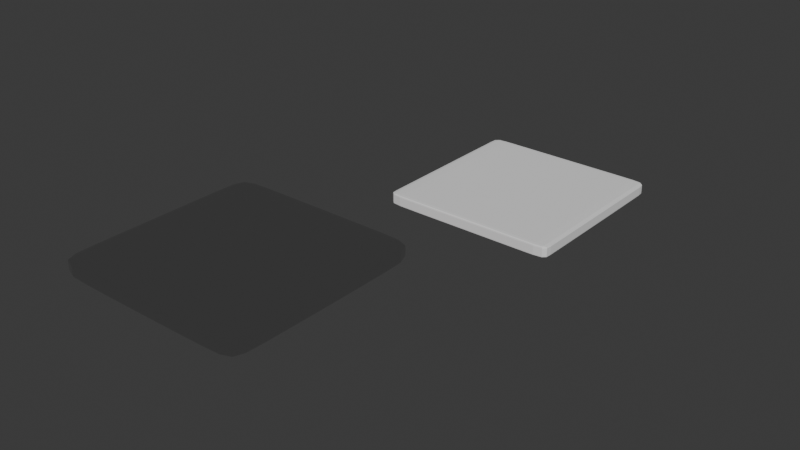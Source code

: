 # Source: button_1.blend  (saved by Blender 4.2.66; exported with 4.5.12 LTS)
import bpy
from mathutils import Matrix  # noqa: F401  (used for matrix-valued properties, if any)

bpy.ops.wm.read_factory_settings(use_empty=True)
scene = bpy.context.scene
scene.name = 'Scene'

# ---- collections
col_collection = bpy.data.collections.new('Collection'); scene.collection.children.link(col_collection)

# ---- materials (node trees are filled in below, after node groups)
mat_lights = bpy.data.materials.new('Lights')
mat_metal = bpy.data.materials.new('Metal')

# ---- material node trees
mat_lights.use_nodes = True; mat_lights.node_tree.nodes.clear()
_N = mat_lights.node_tree.nodes; _L = mat_lights.node_tree.links
n0 = _N.new('ShaderNodeBsdfPrincipled'); n0.name = 'Principled BSDF'; n0.location = (10, 300)
n0.inputs[27].default_value = (1.0, 0.05793, 0.06273, 1.0)
n0.inputs[28].default_value = 0.4
n1 = _N.new('ShaderNodeOutputMaterial'); n1.name = 'Material Output'; n1.location = (300, 300)
_L.new(n0.outputs[0], n1.inputs[0])
n1.is_active_output = True
mat_metal.use_nodes = True; mat_metal.node_tree.nodes.clear()
_N = mat_metal.node_tree.nodes; _L = mat_metal.node_tree.links
n0 = _N.new('ShaderNodeBsdfPrincipled'); n0.name = 'Principled BSDF'; n0.location = (10, 300)
n0.inputs[0].default_value = (0.7885, 0.7885, 0.7885, 1.0)
n0.inputs[1].default_value = 1.0
n0.inputs[2].default_value = 0.0
n1 = _N.new('ShaderNodeOutputMaterial'); n1.name = 'Material Output'; n1.location = (300, 300)
_L.new(n0.outputs[0], n1.inputs[0])
n1.is_active_output = True

# ---- world
world_world = bpy.data.worlds.new('World'); scene.world = world_world
world_world.use_nodes = True; world_world.node_tree.nodes.clear()
_N = world_world.node_tree.nodes; _L = world_world.node_tree.links
n0 = _N.new('ShaderNodeOutputWorld'); n0.name = 'World Output'; n0.location = (300, 300)
n1 = _N.new('ShaderNodeBackground'); n1.name = 'Background'; n1.location = (10, 300)
n1.inputs[0].default_value = (0.05088, 0.05088, 0.05088, 1.0)
_L.new(n1.outputs[0], n0.inputs[0])
n0.is_active_output = True
world_world.color = (0.05088, 0.05088, 0.05088)
world_world.sun_shadow_jitter_overblur = 0.0

# ---- meshes
me_cube_001 = bpy.data.meshes.new('Cube.001')
me_cube_001.from_pydata([(-0.9368, 0.9368, 0.9067), (-1.0, -1.0, 1.0), (-1.0, 1.0, 1.0), (1.0, -1.0, 1.0), (0.9368, 0.9368, 0.9067), (1.0, 1.0, 1.0), (-1.0, 1.0, 0.8789), (-1.0, -1.0, 0.8789), (1.0, 1.0, 0.8789), (1.0, -1.0, 0.8789), (-1.0, 0.3333, 0.8789), (-1.0, -0.3333, 0.8789), (-1.0, -0.3333, 1.0), (-1.0, 0.3333, 1.0), (1.0, -0.3333, 0.8789), (1.0, 0.3333, 0.8789), (1.0, 0.3333, 1.0), (1.0, -0.3333, 1.0), (-0.9368, -0.9368, 0.9067), (-0.9284, -0.3095, 0.8149), (-0.888, -0.8884, 0.8745), (-0.9368, -0.9368, 0.8789), (-0.888, 0.8884, 0.8745), (-0.9368, 0.9368, 0.8789), (0.888, -0.8884, 0.8745), (0.9368, -0.9368, 0.8789), (0.9368, 0.9368, 0.8789), (0.888, 0.8884, 0.8745), (-0.888, 0.3042, 0.767), (-0.9284, 0.3095, 0.7871), (-0.9284, -0.3095, 0.7871), (-0.888, -0.3042, 0.767), (0.888, -0.3042, 0.767), (0.9284, -0.3095, 0.7871), (0.9284, 0.3095, 0.7871), (0.888, 0.3042, 0.767), (0.9284, 0.3095, 0.8149), (0.9368, -0.9368, 0.9067), (-0.9284, 0.3095, 0.8149), (0.9284, -0.3095, 0.8149), (-0.8974, 0.8977, 0.9031), (-0.888, 0.8884, 0.8928), (0.888, 0.8884, 0.8928), (0.8974, 0.8977, 0.9031), (-0.8974, -0.8977, 0.9031), (-0.888, -0.8884, 0.8928), (-0.888, -0.3042, 0.7853), (-0.8966, -0.3053, 0.7991), (0.8966, 0.3053, 0.7991), (0.888, 0.3042, 0.7853), (0.888, -0.8884, 0.8928), (0.8974, -0.8977, 0.9031), (-0.8966, 0.3053, 0.7991), (-0.888, 0.3042, 0.7853), (0.888, -0.3042, 0.7853), (0.8966, -0.3053, 0.7991)], [], [(10, 13, 2, 6), (6, 2, 5, 8), (14, 17, 3, 9), (9, 3, 1, 7), (21, 25, 9, 7), (17, 12, 1, 3), (31, 32, 24, 20), (23, 29, 10, 6), (28, 35, 32, 31), (22, 27, 35, 28), (34, 26, 8, 15), (31, 20, 45, 46), (25, 33, 14, 9), (33, 34, 15, 14), (5, 2, 13, 16), (16, 13, 12, 17), (26, 23, 6, 8), (29, 30, 11, 10), (8, 5, 16, 15), (15, 16, 17, 14), (7, 1, 12, 11), (11, 12, 13, 10), (51, 55, 39, 37), (23, 26, 4, 0), (35, 27, 42, 49), (33, 25, 37, 39), (25, 21, 18, 37), (22, 28, 53, 41), (28, 31, 46, 53), (30, 21, 7, 11), (27, 22, 41, 42), (44, 51, 37, 18), (47, 44, 18, 19), (43, 40, 0, 4), (55, 48, 36, 39), (24, 32, 54, 50), (32, 35, 49, 54), (34, 33, 39, 36), (20, 24, 50, 45), (29, 23, 0, 38), (48, 43, 4, 36), (52, 47, 19, 38), (26, 34, 36, 4), (21, 30, 19, 18), (30, 29, 38, 19), (53, 46, 47, 52), (41, 53, 52, 40), (49, 42, 43, 48), (45, 50, 51, 44), (46, 45, 44, 47), (42, 41, 40, 43), (50, 54, 55, 51), (54, 49, 48, 55), (40, 52, 38, 0)])
_uv = me_cube_001.uv_layers.new(name='UVMap')
_uv.uv.foreach_set('vector', [0.375, 0.1667, 0.625, 0.1667, 0.625, 0.25, 0.375, 0.25, 0.375, 0.25, 0.625, 0.25, 0.625, 0.5, 0.375, 0.5, 0.375, 0.6667, 0.625, 0.6667, 0.625, 0.75, 0.375, 0.75, 0.375, 0.75, 0.625, 0.75, 0.625, 1.0, 0.375, 1.0, 0.1329, 0.7421, 0.3671, 0.7421, 0.375, 0.75, 0.125, 0.75, 0.625, 0.6667, 0.875, 0.6667, 0.875, 0.75, 0.625, 0.75, 0.139, 0.663, 0.361, 0.663, 0.361, 0.7361, 0.139, 0.7361, 0.1329, 0.5079, 0.134, 0.5863, 0.125, 0.5833, 0.125, 0.5, 0.139, 0.587, 0.361, 0.587, 0.361, 0.663, 0.139, 0.663, 0.139, 0.5139, 0.361, 0.5139, 0.361, 0.587, 0.139, 0.587, 0.366, 0.5863, 0.3671, 0.5079, 0.375, 0.5, 0.375, 0.5833, 0.139, 0.663, 0.139, 0.7361, 0.139, 0.7361, 0.139, 0.663, 0.3671, 0.7421, 0.366, 0.6637, 0.375, 0.6667, 0.375, 0.75, 0.366, 0.6637, 0.366, 0.5863, 0.375, 0.5833, 0.375, 0.6667, 0.625, 0.5, 0.875, 0.5, 0.875, 0.5833, 0.625, 0.5833, 0.625, 0.5833, 0.875, 0.5833, 0.875, 0.6667, 0.625, 0.6667, 0.3671, 0.5079, 0.1329, 0.5079, 0.125, 0.5, 0.375, 0.5, 0.134, 0.5863, 0.134, 0.6637, 0.125, 0.6667, 0.125, 0.5833, 0.375, 0.5, 0.625, 0.5, 0.625, 0.5833, 0.375, 0.5833, 0.375, 0.5833, 0.625, 0.5833, 0.625, 0.6667, 0.375, 0.6667, 0.375, 0.0, 0.625, 0.0, 0.625, 0.08333, 0.375, 0.08333, 0.375, 0.08333, 0.625, 0.08333, 0.625, 0.1667, 0.375, 0.1667, 0.3622, 0.7372, 0.3621, 0.6632, 0.366, 0.6637, 0.3671, 0.7421, 0.1329, 0.5079, 0.3671, 0.5079, 0.3671, 0.5079, 0.1329, 0.5079, 0.361, 0.587, 0.361, 0.5139, 0.361, 0.5139, 0.361, 0.587, 0.366, 0.6637, 0.3671, 0.7421, 0.3671, 0.7421, 0.366, 0.6637, 0.3671, 0.7421, 0.1329, 0.7421, 0.1329, 0.7421, 0.3671, 0.7421, 0.139, 0.5139, 0.139, 0.587, 0.139, 0.587, 0.139, 0.5139, 0.139, 0.587, 0.139, 0.663, 0.139, 0.663, 0.139, 0.587, 0.134, 0.6637, 0.1329, 0.7421, 0.125, 0.75, 0.125, 0.6667, 0.361, 0.5139, 0.139, 0.5139, 0.139, 0.5139, 0.361, 0.5139, 0.1378, 0.7372, 0.3622, 0.7372, 0.3671, 0.7421, 0.1329, 0.7421, 0.1379, 0.6632, 0.1378, 0.7372, 0.1329, 0.7421, 0.134, 0.6637, 0.3622, 0.5128, 0.1378, 0.5128, 0.1329, 0.5079, 0.3671, 0.5079, 0.3621, 0.6632, 0.3621, 0.5868, 0.366, 0.5863, 0.366, 0.6637, 0.361, 0.7361, 0.361, 0.663, 0.361, 0.663, 0.361, 0.7361, 0.361, 0.663, 0.361, 0.587, 0.361, 0.587, 0.361, 0.663, 0.366, 0.5863, 0.366, 0.6637, 0.366, 0.6637, 0.366, 0.5863, 0.139, 0.7361, 0.361, 0.7361, 0.361, 0.7361, 0.139, 0.7361, 0.134, 0.5863, 0.1329, 0.5079, 0.1329, 0.5079, 0.134, 0.5863, 0.3621, 0.5868, 0.3622, 0.5128, 0.3671, 0.5079, 0.366, 0.5863, 0.1379, 0.5868, 0.1379, 0.6632, 0.134, 0.6637, 0.134, 0.5863, 0.3671, 0.5079, 0.366, 0.5863, 0.366, 0.5863, 0.3671, 0.5079, 0.1329, 0.7421, 0.134, 0.6637, 0.134, 0.6637, 0.1329, 0.7421, 0.134, 0.6637, 0.134, 0.5863, 0.134, 0.5863, 0.134, 0.6637, 0.139, 0.587, 0.139, 0.663, 0.1379, 0.6632, 0.1379, 0.5868, 0.139, 0.5139, 0.139, 0.587, 0.1379, 0.5868, 0.1378, 0.5128, 0.361, 0.587, 0.361, 0.5139, 0.3622, 0.5128, 0.3621, 0.5868, 0.139, 0.7361, 0.361, 0.7361, 0.3622, 0.7372, 0.1378, 0.7372, 0.139, 0.663, 0.139, 0.7361, 0.1378, 0.7372, 0.1379, 0.6632, 0.361, 0.5139, 0.139, 0.5139, 0.1378, 0.5128, 0.3622, 0.5128, 0.361, 0.7361, 0.361, 0.663, 0.3621, 0.6632, 0.3622, 0.7372, 0.361, 0.663, 0.361, 0.587, 0.3621, 0.5868, 0.3621, 0.6632, 0.1378, 0.5128, 0.1379, 0.5868, 0.134, 0.5863, 0.1329, 0.5079])
me_cube_001.materials.append(None)
me_cube_001.update()
me_cube_002 = bpy.data.meshes.new('Cube.002')
me_cube_002.from_pydata([(-0.4155, -0.4155, 0.7166), (-1.0, -1.0, 1.0), (-0.4155, 0.4155, 0.7166), (-1.0, 1.0, 1.0), (0.4155, -0.4155, 0.7166), (1.0, -1.0, 1.0), (0.4155, 0.4155, 0.7166), (1.0, 1.0, 1.0), (-1.0, 1.0, 0.8555), (-1.0, -1.0, 0.8555), (1.0, 1.0, 0.8555), (1.0, -1.0, 0.8555), (-0.929, 0.929, 0.8555), (-0.9094, 0.9094, 0.8529), (-0.9094, -0.9094, 0.8529), (-0.929, -0.929, 0.8555), (0.929, 0.929, 0.8555), (0.9094, 0.9094, 0.8529), (0.929, -0.929, 0.8555), (0.9094, -0.9094, 0.8529), (-0.929, 0.929, 0.9096), (-0.9094, 0.9094, 0.9069), (-0.9094, -0.9094, 0.9069), (-0.929, -0.929, 0.9096), (0.929, 0.929, 0.9096), (0.9094, 0.9094, 0.9069), (0.929, -0.929, 0.9096), (0.9094, -0.9094, 0.9069)], [], [(9, 1, 3, 8), (8, 3, 7, 10), (10, 7, 5, 11), (11, 5, 1, 9), (2, 6, 4, 0), (7, 3, 1, 5), (6, 2, 13, 17), (0, 4, 19, 14), (4, 6, 17, 19), (12, 15, 9, 8), (16, 12, 8, 10), (18, 16, 10, 11), (15, 18, 11, 9), (18, 15, 23, 26), (12, 16, 24, 20), (19, 17, 25, 27), (14, 19, 27, 22), (2, 0, 14, 13), (21, 22, 23, 20), (25, 21, 20, 24), (27, 25, 24, 26), (22, 27, 26, 23), (16, 18, 26, 24), (17, 13, 21, 25), (15, 12, 20, 23), (13, 14, 22, 21)])
me_cube_002.polygons.foreach_set('material_index', [1, 1, 1, 1, 0, 1, 0, 0, 0, 1, 1, 1, 1, 1, 1, 0, 0, 0, 0, 0, 0, 0, 1, 0, 1, 0])
_uv = me_cube_002.uv_layers.new(name='UVMap')
_uv.uv.foreach_set('vector', [0.375, 0.0, 0.625, 0.0, 0.625, 0.25, 0.375, 0.25, 0.375, 0.25, 0.625, 0.25, 0.625, 0.5, 0.375, 0.5, 0.375, 0.5, 0.625, 0.5, 0.625, 0.75, 0.375, 0.75, 0.375, 0.75, 0.625, 0.75, 0.625, 1.0, 0.375, 1.0, 0.375, 0.4949, 0.375, 0.5473, 0.375, 0.7027, 0.375, 0.7551, 0.625, 0.5, 0.875, 0.5, 0.875, 0.75, 0.625, 0.75, 0.375, 0.5473, 0.375, 0.4949, 0.375, 0.2907, 0.375, 0.5046, 0.375, 0.7551, 0.375, 0.7027, 0.375, 0.7454, 0.375, 0.9593, 0.375, 0.7027, 0.375, 0.5473, 0.375, 0.5046, 0.375, 0.7454, 0.375, 0.2822, 0.375, 0.9678, 0.375, 1.0, 0.375, 0.25, 0.375, 0.5033, 0.375, 0.2822, 0.375, 0.25, 0.375, 0.5, 0.375, 0.7467, 0.375, 0.5033, 0.375, 0.5, 0.375, 0.75, 0.375, 0.9678, 0.375, 0.7467, 0.375, 0.75, 0.375, 1.0, 0.375, 0.7467, 0.375, 0.9678, 0.375, 0.9678, 0.375, 0.7467, 0.375, 0.2822, 0.375, 0.5033, 0.375, 0.5033, 0.375, 0.2822, 0.375, 0.7454, 0.375, 0.5046, 0.375, 0.5046, 0.375, 0.7454, 0.375, 0.9593, 0.375, 0.7454, 0.375, 0.7454, 0.375, 0.9593, 0.375, 0.4949, 0.375, 0.7551, 0.375, 0.9593, 0.375, 0.2907, 0.375, 0.2907, 0.375, 0.9593, 0.375, 0.9678, 0.375, 0.2822, 0.375, 0.5046, 0.375, 0.2907, 0.375, 0.2822, 0.375, 0.5033, 0.375, 0.7454, 0.375, 0.5046, 0.375, 0.5033, 0.375, 0.7467, 0.375, 0.9593, 0.375, 0.7454, 0.375, 0.7467, 0.375, 0.9678, 0.375, 0.5033, 0.375, 0.7467, 0.375, 0.7467, 0.375, 0.5033, 0.375, 0.5046, 0.375, 0.2907, 0.375, 0.2907, 0.375, 0.5046, 0.375, 0.9678, 0.375, 0.2822, 0.375, 0.2822, 0.375, 0.9678, 0.375, 0.2907, 0.375, 0.9593, 0.375, 0.9593, 0.375, 0.2907])
me_cube_002.materials.append(mat_lights)
me_cube_002.materials.append(mat_metal)
me_cube_002.update()

# ---- objects
ob_cube = bpy.data.objects.new('Cube', me_cube_001)
ob_cube_001 = bpy.data.objects.new('Cube.001', me_cube_002)

# ---- transforms, parenting, visibility, modifiers, constraints
ob_cube.location = (-0.03421, 4.098, -0.9356)
_m = ob_cube.modifiers.new('Bevel', 'BEVEL')
_m.width = 7.451e-09
_m.width_pct = 7.451e-09
_m = ob_cube.modifiers.new('Subdivision', 'SUBSURF')
_m.levels = 2
ob_cube_001.location = (0.0, 0.0, 0.0)
_m = ob_cube_001.modifiers.new('Bevel', 'BEVEL')
_m = ob_cube_001.modifiers.new('Subdivision', 'SUBSURF')
_m.levels = 3

# ---- collection membership
col_collection.objects.link(ob_cube)
col_collection.objects.link(ob_cube_001)

# ---- scene / render settings (as saved in the file)
scene.frame_start = 1; scene.frame_end = 250; scene.frame_set(1)
scene.render.engine = 'BLENDER_EEVEE_NEXT'
bpy.context.view_layer.update()

# ---- added for rendering (the .blend has no active camera and no usable light): camera, sun
cam_auto = bpy.data.cameras.new('AutoCamera')
cam_auto.lens = 50.0
cam_auto.sensor_width = 36.0
cam_auto.clip_end = 1000.0
ob_auto_camera = bpy.data.objects.new('AutoCamera', cam_auto)
scene.collection.objects.link(ob_auto_camera)
ob_auto_camera.location = (6.02764, -5.20492, 5.2515)
ob_auto_camera.rotation_euler = (1.09748, -7.21219e-08, 0.694738)
scene.camera = ob_auto_camera
light_auto_sun = bpy.data.lights.new('AutoSun', 'SUN')
light_auto_sun.energy = 3.0
light_auto_sun.angle = 0.0523599
ob_auto_sun = bpy.data.objects.new('AutoSun', light_auto_sun)
scene.collection.objects.link(ob_auto_sun)
ob_auto_sun.rotation_euler = (0.872665, 0.174533, 0.523599)
bpy.context.view_layer.update()
